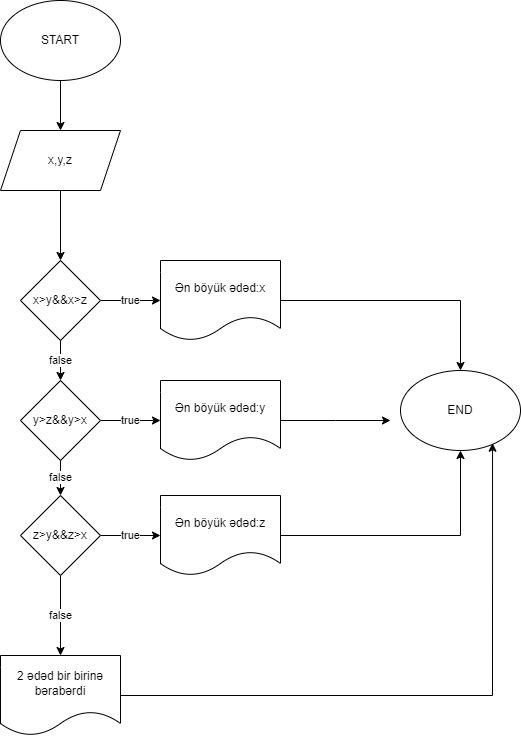

The diagram above was exported from draw.io. Its source (the exported page's mxGraphModel, read from the mxfile embedded in the PNG):
<mxGraphModel dx="1434" dy="711" grid="1" gridSize="10" guides="1" tooltips="1" connect="1" arrows="1" fold="1" page="1" pageScale="1" pageWidth="827" pageHeight="1169" math="0" shadow="0">
  <root>
    <mxCell id="0" />
    <mxCell id="1" parent="0" />
    <mxCell id="8bW4SnnO80brTdhG1yIE-4" value="" style="edgeStyle=orthogonalEdgeStyle;rounded=0;orthogonalLoop=1;jettySize=auto;html=1;" edge="1" parent="1" source="8bW4SnnO80brTdhG1yIE-1" target="8bW4SnnO80brTdhG1yIE-3">
      <mxGeometry relative="1" as="geometry" />
    </mxCell>
    <mxCell id="8bW4SnnO80brTdhG1yIE-1" value="START" style="ellipse;whiteSpace=wrap;html=1;" vertex="1" parent="1">
      <mxGeometry x="180" y="10" width="120" height="80" as="geometry" />
    </mxCell>
    <mxCell id="8bW4SnnO80brTdhG1yIE-6" value="" style="edgeStyle=orthogonalEdgeStyle;rounded=0;orthogonalLoop=1;jettySize=auto;html=1;" edge="1" parent="1" source="8bW4SnnO80brTdhG1yIE-3" target="8bW4SnnO80brTdhG1yIE-5">
      <mxGeometry relative="1" as="geometry" />
    </mxCell>
    <mxCell id="8bW4SnnO80brTdhG1yIE-3" value="x,y,z" style="shape=parallelogram;perimeter=parallelogramPerimeter;whiteSpace=wrap;html=1;fixedSize=1;" vertex="1" parent="1">
      <mxGeometry x="180" y="140" width="120" height="60" as="geometry" />
    </mxCell>
    <mxCell id="8bW4SnnO80brTdhG1yIE-8" value="false" style="edgeStyle=orthogonalEdgeStyle;rounded=0;orthogonalLoop=1;jettySize=auto;html=1;" edge="1" parent="1" source="8bW4SnnO80brTdhG1yIE-5" target="8bW4SnnO80brTdhG1yIE-7">
      <mxGeometry relative="1" as="geometry" />
    </mxCell>
    <mxCell id="8bW4SnnO80brTdhG1yIE-12" value="true" style="edgeStyle=orthogonalEdgeStyle;rounded=0;orthogonalLoop=1;jettySize=auto;html=1;" edge="1" parent="1" source="8bW4SnnO80brTdhG1yIE-5" target="8bW4SnnO80brTdhG1yIE-11">
      <mxGeometry relative="1" as="geometry" />
    </mxCell>
    <mxCell id="8bW4SnnO80brTdhG1yIE-5" value="x&amp;gt;y&amp;amp;&amp;amp;x&amp;gt;z" style="rhombus;whiteSpace=wrap;html=1;" vertex="1" parent="1">
      <mxGeometry x="200" y="270" width="80" height="80" as="geometry" />
    </mxCell>
    <mxCell id="8bW4SnnO80brTdhG1yIE-10" value="false" style="edgeStyle=orthogonalEdgeStyle;rounded=0;orthogonalLoop=1;jettySize=auto;html=1;" edge="1" parent="1" source="8bW4SnnO80brTdhG1yIE-7" target="8bW4SnnO80brTdhG1yIE-9">
      <mxGeometry relative="1" as="geometry" />
    </mxCell>
    <mxCell id="8bW4SnnO80brTdhG1yIE-14" value="true" style="edgeStyle=orthogonalEdgeStyle;rounded=0;orthogonalLoop=1;jettySize=auto;html=1;" edge="1" parent="1" source="8bW4SnnO80brTdhG1yIE-7" target="8bW4SnnO80brTdhG1yIE-13">
      <mxGeometry relative="1" as="geometry" />
    </mxCell>
    <mxCell id="8bW4SnnO80brTdhG1yIE-7" value="y&amp;gt;z&amp;amp;&amp;amp;y&amp;gt;x" style="rhombus;whiteSpace=wrap;html=1;" vertex="1" parent="1">
      <mxGeometry x="200" y="390" width="80" height="80" as="geometry" />
    </mxCell>
    <mxCell id="8bW4SnnO80brTdhG1yIE-16" value="true" style="edgeStyle=orthogonalEdgeStyle;rounded=0;orthogonalLoop=1;jettySize=auto;html=1;" edge="1" parent="1" source="8bW4SnnO80brTdhG1yIE-9" target="8bW4SnnO80brTdhG1yIE-15">
      <mxGeometry relative="1" as="geometry" />
    </mxCell>
    <mxCell id="8bW4SnnO80brTdhG1yIE-18" value="false" style="edgeStyle=orthogonalEdgeStyle;rounded=0;orthogonalLoop=1;jettySize=auto;html=1;" edge="1" parent="1" source="8bW4SnnO80brTdhG1yIE-9" target="8bW4SnnO80brTdhG1yIE-17">
      <mxGeometry relative="1" as="geometry" />
    </mxCell>
    <mxCell id="8bW4SnnO80brTdhG1yIE-9" value="z&amp;gt;y&amp;amp;&amp;amp;z&amp;gt;x" style="rhombus;whiteSpace=wrap;html=1;" vertex="1" parent="1">
      <mxGeometry x="200" y="505" width="80" height="80" as="geometry" />
    </mxCell>
    <mxCell id="8bW4SnnO80brTdhG1yIE-20" style="edgeStyle=orthogonalEdgeStyle;rounded=0;orthogonalLoop=1;jettySize=auto;html=1;entryX=0.5;entryY=0;entryDx=0;entryDy=0;" edge="1" parent="1" source="8bW4SnnO80brTdhG1yIE-11" target="8bW4SnnO80brTdhG1yIE-19">
      <mxGeometry relative="1" as="geometry" />
    </mxCell>
    <mxCell id="8bW4SnnO80brTdhG1yIE-11" value="Ən böyük ədəd:x" style="shape=document;whiteSpace=wrap;html=1;boundedLbl=1;" vertex="1" parent="1">
      <mxGeometry x="340" y="270" width="120" height="80" as="geometry" />
    </mxCell>
    <mxCell id="8bW4SnnO80brTdhG1yIE-21" style="edgeStyle=orthogonalEdgeStyle;rounded=0;orthogonalLoop=1;jettySize=auto;html=1;" edge="1" parent="1" source="8bW4SnnO80brTdhG1yIE-13">
      <mxGeometry relative="1" as="geometry">
        <mxPoint x="570" y="430" as="targetPoint" />
      </mxGeometry>
    </mxCell>
    <mxCell id="8bW4SnnO80brTdhG1yIE-13" value="Ən böyük ədəd:y" style="shape=document;whiteSpace=wrap;html=1;boundedLbl=1;" vertex="1" parent="1">
      <mxGeometry x="340" y="390" width="120" height="80" as="geometry" />
    </mxCell>
    <mxCell id="8bW4SnnO80brTdhG1yIE-22" style="edgeStyle=orthogonalEdgeStyle;rounded=0;orthogonalLoop=1;jettySize=auto;html=1;" edge="1" parent="1" source="8bW4SnnO80brTdhG1yIE-15" target="8bW4SnnO80brTdhG1yIE-19">
      <mxGeometry relative="1" as="geometry" />
    </mxCell>
    <mxCell id="8bW4SnnO80brTdhG1yIE-15" value="Ən böyük ədəd:z" style="shape=document;whiteSpace=wrap;html=1;boundedLbl=1;" vertex="1" parent="1">
      <mxGeometry x="340" y="505" width="120" height="80" as="geometry" />
    </mxCell>
    <mxCell id="8bW4SnnO80brTdhG1yIE-23" style="edgeStyle=orthogonalEdgeStyle;rounded=0;orthogonalLoop=1;jettySize=auto;html=1;entryX=0.767;entryY=0.909;entryDx=0;entryDy=0;entryPerimeter=0;" edge="1" parent="1" source="8bW4SnnO80brTdhG1yIE-17" target="8bW4SnnO80brTdhG1yIE-19">
      <mxGeometry relative="1" as="geometry" />
    </mxCell>
    <mxCell id="8bW4SnnO80brTdhG1yIE-17" value="2 ədəd bir birinə bərabərdi" style="shape=document;whiteSpace=wrap;html=1;boundedLbl=1;" vertex="1" parent="1">
      <mxGeometry x="180" y="665" width="120" height="80" as="geometry" />
    </mxCell>
    <mxCell id="8bW4SnnO80brTdhG1yIE-19" value="END" style="ellipse;whiteSpace=wrap;html=1;" vertex="1" parent="1">
      <mxGeometry x="580" y="380" width="120" height="80" as="geometry" />
    </mxCell>
  </root>
</mxGraphModel>